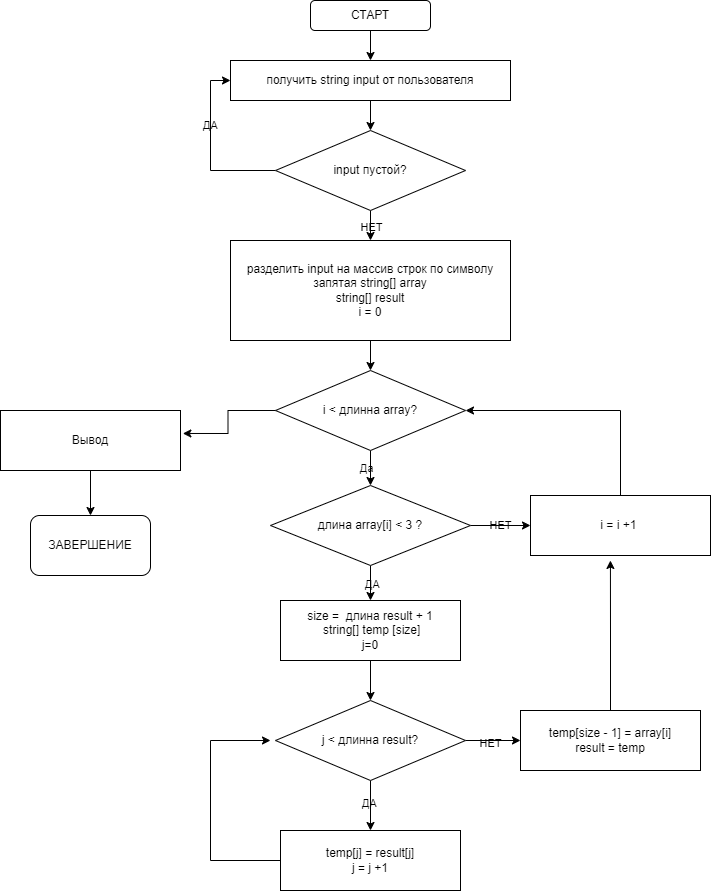

The diagram above was exported from draw.io. Its source (the exported page's mxGraphModel, read from the mxfile embedded in the PNG):
<mxGraphModel dx="1050" dy="557" grid="1" gridSize="10" guides="1" tooltips="1" connect="1" arrows="1" fold="1" page="1" pageScale="1" pageWidth="827" pageHeight="1169" background="#ffffff" math="0" shadow="0">
  <root>
    <mxCell id="0" />
    <mxCell id="1" parent="0" />
    <mxCell id="0VffkmtXC67iuJj9AJkX-8" style="edgeStyle=orthogonalEdgeStyle;rounded=0;orthogonalLoop=1;jettySize=auto;html=1;exitX=0.5;exitY=1;exitDx=0;exitDy=0;entryX=0.5;entryY=0;entryDx=0;entryDy=0;labelBackgroundColor=none;fontColor=default;" parent="1" source="0VffkmtXC67iuJj9AJkX-1" target="0VffkmtXC67iuJj9AJkX-2" edge="1">
      <mxGeometry relative="1" as="geometry" />
    </mxCell>
    <mxCell id="0VffkmtXC67iuJj9AJkX-1" value="СТАРТ" style="rounded=1;whiteSpace=wrap;html=1;labelBackgroundColor=none;" parent="1" vertex="1">
      <mxGeometry x="340" y="20" width="120" height="30" as="geometry" />
    </mxCell>
    <mxCell id="0VffkmtXC67iuJj9AJkX-9" style="edgeStyle=orthogonalEdgeStyle;rounded=0;orthogonalLoop=1;jettySize=auto;html=1;exitX=0.5;exitY=1;exitDx=0;exitDy=0;entryX=0.5;entryY=0;entryDx=0;entryDy=0;labelBackgroundColor=none;fontColor=default;" parent="1" source="0VffkmtXC67iuJj9AJkX-2" target="0VffkmtXC67iuJj9AJkX-4" edge="1">
      <mxGeometry relative="1" as="geometry" />
    </mxCell>
    <mxCell id="0VffkmtXC67iuJj9AJkX-2" value="получить string input от пользователя" style="rounded=0;whiteSpace=wrap;html=1;labelBackgroundColor=none;" parent="1" vertex="1">
      <mxGeometry x="260" y="80" width="280" height="40" as="geometry" />
    </mxCell>
    <mxCell id="0VffkmtXC67iuJj9AJkX-6" style="edgeStyle=orthogonalEdgeStyle;rounded=0;orthogonalLoop=1;jettySize=auto;html=1;exitX=0;exitY=0.5;exitDx=0;exitDy=0;entryX=0;entryY=0.5;entryDx=0;entryDy=0;labelBackgroundColor=none;fontColor=default;" parent="1" source="0VffkmtXC67iuJj9AJkX-4" target="0VffkmtXC67iuJj9AJkX-2" edge="1">
      <mxGeometry relative="1" as="geometry" />
    </mxCell>
    <mxCell id="0VffkmtXC67iuJj9AJkX-7" value="ДА" style="edgeLabel;html=1;align=center;verticalAlign=middle;resizable=0;points=[];labelBackgroundColor=none;" parent="0VffkmtXC67iuJj9AJkX-6" vertex="1" connectable="0">
      <mxGeometry x="0.2709" y="1" relative="1" as="geometry">
        <mxPoint as="offset" />
      </mxGeometry>
    </mxCell>
    <mxCell id="0VffkmtXC67iuJj9AJkX-11" style="edgeStyle=orthogonalEdgeStyle;rounded=0;orthogonalLoop=1;jettySize=auto;html=1;exitX=0.5;exitY=1;exitDx=0;exitDy=0;entryX=0.5;entryY=0;entryDx=0;entryDy=0;labelBackgroundColor=none;fontColor=default;" parent="1" source="0VffkmtXC67iuJj9AJkX-4" target="0VffkmtXC67iuJj9AJkX-10" edge="1">
      <mxGeometry relative="1" as="geometry" />
    </mxCell>
    <mxCell id="0VffkmtXC67iuJj9AJkX-20" value="НЕТ" style="edgeLabel;html=1;align=center;verticalAlign=middle;resizable=0;points=[];labelBackgroundColor=none;" parent="0VffkmtXC67iuJj9AJkX-11" vertex="1" connectable="0">
      <mxGeometry x="0.0533" relative="1" as="geometry">
        <mxPoint as="offset" />
      </mxGeometry>
    </mxCell>
    <mxCell id="0VffkmtXC67iuJj9AJkX-4" value="input пустой?" style="rhombus;whiteSpace=wrap;html=1;labelBackgroundColor=none;" parent="1" vertex="1">
      <mxGeometry x="305" y="150" width="190" height="80" as="geometry" />
    </mxCell>
    <mxCell id="0VffkmtXC67iuJj9AJkX-13" style="edgeStyle=orthogonalEdgeStyle;rounded=0;orthogonalLoop=1;jettySize=auto;html=1;exitX=0.5;exitY=1;exitDx=0;exitDy=0;entryX=0.5;entryY=0;entryDx=0;entryDy=0;labelBackgroundColor=none;fontColor=default;" parent="1" source="0VffkmtXC67iuJj9AJkX-10" edge="1">
      <mxGeometry relative="1" as="geometry">
        <mxPoint x="400" y="390" as="targetPoint" />
      </mxGeometry>
    </mxCell>
    <mxCell id="0VffkmtXC67iuJj9AJkX-10" value="разделить input на массив строк по символу запятая&amp;nbsp;string[] array&lt;div&gt;string[] result&lt;br&gt;&lt;div&gt;&lt;div&gt;i = 0&lt;/div&gt;&lt;/div&gt;&lt;/div&gt;" style="rounded=0;whiteSpace=wrap;html=1;labelBackgroundColor=none;" parent="1" vertex="1">
      <mxGeometry x="260" y="260" width="280" height="100" as="geometry" />
    </mxCell>
    <mxCell id="0VffkmtXC67iuJj9AJkX-18" style="edgeStyle=orthogonalEdgeStyle;rounded=0;orthogonalLoop=1;jettySize=auto;html=1;exitX=0.5;exitY=1;exitDx=0;exitDy=0;entryX=0.5;entryY=0;entryDx=0;entryDy=0;labelBackgroundColor=none;fontColor=default;" parent="1" source="0VffkmtXC67iuJj9AJkX-14" target="0VffkmtXC67iuJj9AJkX-17" edge="1">
      <mxGeometry relative="1" as="geometry" />
    </mxCell>
    <mxCell id="0VffkmtXC67iuJj9AJkX-19" value="Да" style="edgeLabel;html=1;align=center;verticalAlign=middle;resizable=0;points=[];labelBackgroundColor=none;" parent="0VffkmtXC67iuJj9AJkX-18" vertex="1" connectable="0">
      <mxGeometry x="-0.0133" y="-5" relative="1" as="geometry">
        <mxPoint as="offset" />
      </mxGeometry>
    </mxCell>
    <mxCell id="0VffkmtXC67iuJj9AJkX-14" value="i &amp;lt; длинна array?" style="rhombus;whiteSpace=wrap;html=1;labelBackgroundColor=none;" parent="1" vertex="1">
      <mxGeometry x="305" y="390" width="190" height="80" as="geometry" />
    </mxCell>
    <mxCell id="0VffkmtXC67iuJj9AJkX-22" style="edgeStyle=orthogonalEdgeStyle;rounded=0;orthogonalLoop=1;jettySize=auto;html=1;exitX=0.5;exitY=1;exitDx=0;exitDy=0;entryX=0.5;entryY=0;entryDx=0;entryDy=0;labelBackgroundColor=none;fontColor=default;" parent="1" source="0VffkmtXC67iuJj9AJkX-17" target="0VffkmtXC67iuJj9AJkX-21" edge="1">
      <mxGeometry relative="1" as="geometry" />
    </mxCell>
    <mxCell id="0VffkmtXC67iuJj9AJkX-23" value="ДА" style="edgeLabel;html=1;align=center;verticalAlign=middle;resizable=0;points=[];labelBackgroundColor=none;" parent="0VffkmtXC67iuJj9AJkX-22" vertex="1" connectable="0">
      <mxGeometry x="0.01" y="1" relative="1" as="geometry">
        <mxPoint as="offset" />
      </mxGeometry>
    </mxCell>
    <mxCell id="V2CniGGm-_ErFr3gdPiV-13" style="edgeStyle=orthogonalEdgeStyle;rounded=0;orthogonalLoop=1;jettySize=auto;html=1;exitX=1;exitY=0.5;exitDx=0;exitDy=0;entryX=0;entryY=0.5;entryDx=0;entryDy=0;labelBackgroundColor=none;fontColor=default;" edge="1" parent="1" source="0VffkmtXC67iuJj9AJkX-17" target="V2CniGGm-_ErFr3gdPiV-11">
      <mxGeometry relative="1" as="geometry" />
    </mxCell>
    <mxCell id="V2CniGGm-_ErFr3gdPiV-14" value="НЕТ" style="edgeLabel;html=1;align=center;verticalAlign=middle;resizable=0;points=[];labelBackgroundColor=none;" vertex="1" connectable="0" parent="V2CniGGm-_ErFr3gdPiV-13">
      <mxGeometry x="-0.04" y="1" relative="1" as="geometry">
        <mxPoint as="offset" />
      </mxGeometry>
    </mxCell>
    <mxCell id="0VffkmtXC67iuJj9AJkX-17" value="длина array[i] &amp;lt; 3 ?" style="rhombus;whiteSpace=wrap;html=1;labelBackgroundColor=none;" parent="1" vertex="1">
      <mxGeometry x="300" y="505" width="200" height="80" as="geometry" />
    </mxCell>
    <mxCell id="V2CniGGm-_ErFr3gdPiV-2" style="edgeStyle=orthogonalEdgeStyle;rounded=0;orthogonalLoop=1;jettySize=auto;html=1;exitX=0.5;exitY=1;exitDx=0;exitDy=0;entryX=0.5;entryY=0;entryDx=0;entryDy=0;labelBackgroundColor=none;fontColor=default;" edge="1" parent="1" source="0VffkmtXC67iuJj9AJkX-21" target="V2CniGGm-_ErFr3gdPiV-1">
      <mxGeometry relative="1" as="geometry" />
    </mxCell>
    <mxCell id="0VffkmtXC67iuJj9AJkX-21" value="&lt;div&gt;size =&amp;nbsp; длина result + 1&lt;/div&gt;&lt;div&gt;&lt;span style=&quot;background-color: initial;&quot;&gt;&amp;nbsp;string[] temp [&lt;/span&gt;&lt;span style=&quot;background-color: initial;&quot;&gt;size&lt;/span&gt;&lt;span style=&quot;background-color: initial;&quot;&gt;]&lt;/span&gt;&lt;/div&gt;&lt;div&gt;&lt;span style=&quot;background-color: initial;&quot;&gt;j=0&lt;/span&gt;&lt;/div&gt;" style="rounded=0;whiteSpace=wrap;html=1;labelBackgroundColor=none;" parent="1" vertex="1">
      <mxGeometry x="310" y="620" width="180" height="60" as="geometry" />
    </mxCell>
    <mxCell id="V2CniGGm-_ErFr3gdPiV-4" style="edgeStyle=orthogonalEdgeStyle;rounded=0;orthogonalLoop=1;jettySize=auto;html=1;exitX=0.5;exitY=1;exitDx=0;exitDy=0;entryX=0.5;entryY=0;entryDx=0;entryDy=0;labelBackgroundColor=none;fontColor=default;" edge="1" parent="1" source="V2CniGGm-_ErFr3gdPiV-1" target="V2CniGGm-_ErFr3gdPiV-3">
      <mxGeometry relative="1" as="geometry" />
    </mxCell>
    <mxCell id="V2CniGGm-_ErFr3gdPiV-5" value="ДА" style="edgeLabel;html=1;align=center;verticalAlign=middle;resizable=0;points=[];labelBackgroundColor=none;" vertex="1" connectable="0" parent="V2CniGGm-_ErFr3gdPiV-4">
      <mxGeometry x="-0.12" y="-2" relative="1" as="geometry">
        <mxPoint as="offset" />
      </mxGeometry>
    </mxCell>
    <mxCell id="V2CniGGm-_ErFr3gdPiV-9" style="edgeStyle=orthogonalEdgeStyle;rounded=0;orthogonalLoop=1;jettySize=auto;html=1;exitX=1;exitY=0.5;exitDx=0;exitDy=0;entryX=0;entryY=0.5;entryDx=0;entryDy=0;labelBackgroundColor=none;fontColor=default;" edge="1" parent="1" source="V2CniGGm-_ErFr3gdPiV-1" target="V2CniGGm-_ErFr3gdPiV-8">
      <mxGeometry relative="1" as="geometry" />
    </mxCell>
    <mxCell id="V2CniGGm-_ErFr3gdPiV-10" value="НЕТ" style="edgeLabel;html=1;align=center;verticalAlign=middle;resizable=0;points=[];labelBackgroundColor=none;" vertex="1" connectable="0" parent="V2CniGGm-_ErFr3gdPiV-9">
      <mxGeometry x="-0.1345" y="-2" relative="1" as="geometry">
        <mxPoint as="offset" />
      </mxGeometry>
    </mxCell>
    <mxCell id="V2CniGGm-_ErFr3gdPiV-1" value="j &amp;lt; длинна result?" style="rhombus;whiteSpace=wrap;html=1;labelBackgroundColor=none;" vertex="1" parent="1">
      <mxGeometry x="305" y="720" width="190" height="80" as="geometry" />
    </mxCell>
    <mxCell id="V2CniGGm-_ErFr3gdPiV-7" style="edgeStyle=orthogonalEdgeStyle;rounded=0;orthogonalLoop=1;jettySize=auto;html=1;labelBackgroundColor=none;fontColor=default;" edge="1" parent="1" source="V2CniGGm-_ErFr3gdPiV-3">
      <mxGeometry relative="1" as="geometry">
        <mxPoint x="300" y="760" as="targetPoint" />
        <Array as="points">
          <mxPoint x="240" y="880" />
          <mxPoint x="240" y="760" />
        </Array>
      </mxGeometry>
    </mxCell>
    <mxCell id="V2CniGGm-_ErFr3gdPiV-3" value="&lt;div&gt;temp[j] = result[j]&lt;/div&gt;&lt;div&gt;j = j +1&lt;/div&gt;" style="rounded=0;whiteSpace=wrap;html=1;labelBackgroundColor=none;" vertex="1" parent="1">
      <mxGeometry x="310" y="850" width="180" height="60" as="geometry" />
    </mxCell>
    <mxCell id="V2CniGGm-_ErFr3gdPiV-8" value="&lt;div&gt;temp[size - 1] = array[i]&lt;br&gt;&lt;/div&gt;&lt;div&gt;result = temp&lt;/div&gt;" style="rounded=0;whiteSpace=wrap;html=1;labelBackgroundColor=none;" vertex="1" parent="1">
      <mxGeometry x="550" y="730" width="180" height="60" as="geometry" />
    </mxCell>
    <mxCell id="V2CniGGm-_ErFr3gdPiV-15" style="edgeStyle=orthogonalEdgeStyle;rounded=0;orthogonalLoop=1;jettySize=auto;html=1;exitX=0.5;exitY=0;exitDx=0;exitDy=0;entryX=1;entryY=0.5;entryDx=0;entryDy=0;labelBackgroundColor=none;fontColor=default;" edge="1" parent="1" source="V2CniGGm-_ErFr3gdPiV-11" target="0VffkmtXC67iuJj9AJkX-14">
      <mxGeometry relative="1" as="geometry">
        <mxPoint x="500" y="430" as="targetPoint" />
        <Array as="points">
          <mxPoint x="650" y="430" />
        </Array>
      </mxGeometry>
    </mxCell>
    <mxCell id="V2CniGGm-_ErFr3gdPiV-11" value="&lt;div&gt;i = i +1&amp;nbsp;&lt;/div&gt;" style="rounded=0;whiteSpace=wrap;html=1;labelBackgroundColor=none;" vertex="1" parent="1">
      <mxGeometry x="560" y="515" width="180" height="60" as="geometry" />
    </mxCell>
    <mxCell id="V2CniGGm-_ErFr3gdPiV-12" style="edgeStyle=orthogonalEdgeStyle;rounded=0;orthogonalLoop=1;jettySize=auto;html=1;entryX=0.444;entryY=1.083;entryDx=0;entryDy=0;entryPerimeter=0;labelBackgroundColor=none;fontColor=default;" edge="1" parent="1" source="V2CniGGm-_ErFr3gdPiV-8" target="V2CniGGm-_ErFr3gdPiV-11">
      <mxGeometry relative="1" as="geometry" />
    </mxCell>
    <mxCell id="V2CniGGm-_ErFr3gdPiV-19" style="edgeStyle=orthogonalEdgeStyle;rounded=0;orthogonalLoop=1;jettySize=auto;html=1;exitX=0.5;exitY=1;exitDx=0;exitDy=0;labelBackgroundColor=none;fontColor=default;" edge="1" parent="1" source="V2CniGGm-_ErFr3gdPiV-16" target="V2CniGGm-_ErFr3gdPiV-18">
      <mxGeometry relative="1" as="geometry" />
    </mxCell>
    <mxCell id="V2CniGGm-_ErFr3gdPiV-16" value="&lt;div&gt;Вывод&lt;/div&gt;" style="rounded=0;whiteSpace=wrap;html=1;labelBackgroundColor=none;" vertex="1" parent="1">
      <mxGeometry x="30" y="430" width="180" height="60" as="geometry" />
    </mxCell>
    <mxCell id="V2CniGGm-_ErFr3gdPiV-18" value="ЗАВЕРШЕНИЕ" style="rounded=1;whiteSpace=wrap;html=1;labelBackgroundColor=none;" vertex="1" parent="1">
      <mxGeometry x="60" y="535" width="120" height="60" as="geometry" />
    </mxCell>
    <mxCell id="V2CniGGm-_ErFr3gdPiV-20" style="edgeStyle=orthogonalEdgeStyle;rounded=0;orthogonalLoop=1;jettySize=auto;html=1;exitX=0;exitY=0.5;exitDx=0;exitDy=0;entryX=1.013;entryY=0.383;entryDx=0;entryDy=0;entryPerimeter=0;" edge="1" parent="1" source="0VffkmtXC67iuJj9AJkX-14" target="V2CniGGm-_ErFr3gdPiV-16">
      <mxGeometry relative="1" as="geometry" />
    </mxCell>
  </root>
</mxGraphModel>